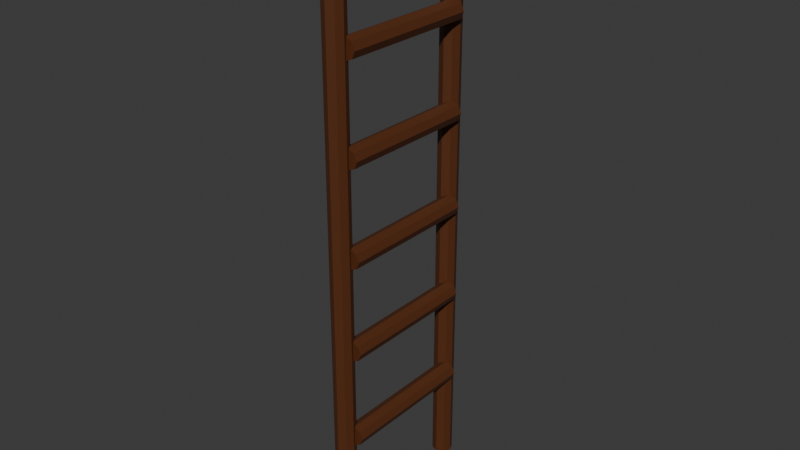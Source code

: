 # Source: Ladder.blend  (saved by Blender 4.2.66; exported with 4.5.12 LTS)
import bpy
from mathutils import Matrix  # noqa: F401  (used for matrix-valued properties, if any)

bpy.ops.wm.read_factory_settings(use_empty=True)
scene = bpy.context.scene
scene.name = 'Scene'

# ---- materials (node trees are filled in below, after node groups)
mat_wood = bpy.data.materials.new('Wood')

# ---- material node trees
mat_wood.use_nodes = True; mat_wood.node_tree.nodes.clear()
_N = mat_wood.node_tree.nodes; _L = mat_wood.node_tree.links
n0 = _N.new('ShaderNodeBsdfPrincipled'); n0.name = 'Principled BSDF'; n0.location = (10, 300)
n0.inputs[0].default_value = (0.09846, 0.02888, 0.007908, 1.0)
n1 = _N.new('ShaderNodeOutputMaterial'); n1.name = 'Material Output'; n1.location = (300, 300)
_L.new(n0.outputs[0], n1.inputs[0])
n1.is_active_output = True

# ---- world
world_world = bpy.data.worlds.new('World'); scene.world = world_world
world_world.use_nodes = True; world_world.node_tree.nodes.clear()
_N = world_world.node_tree.nodes; _L = world_world.node_tree.links
n0 = _N.new('ShaderNodeOutputWorld'); n0.name = 'World Output'; n0.location = (300, 300)
n1 = _N.new('ShaderNodeBackground'); n1.name = 'Background'; n1.location = (10, 300)
n1.inputs[0].default_value = (0.05088, 0.05088, 0.05088, 1.0)
_L.new(n1.outputs[0], n0.inputs[0])
n0.is_active_output = True
world_world.color = (0.05088, 0.05088, 0.05088)
world_world.sun_shadow_jitter_overblur = 0.0

# ---- meshes
me_cylinder_010 = bpy.data.meshes.new('Cylinder.010')
me_cylinder_010.from_pydata([(0.08091, 4.223, -0.7363), (0.08091, 4.223, 0.7637), (0.1587, 4.191, -0.7363), (0.1587, 4.191, 0.7637), (0.1909, 4.113, -0.7363), (0.1909, 4.113, 0.7637), (0.1587, 4.036, -0.7363), (0.1587, 4.036, 0.7637), (0.08091, 4.003, -0.7363), (0.08091, 4.003, 0.7637), (0.003131, 4.036, -0.7363), (0.003131, 4.036, 0.7637), (-0.02909, 4.113, -0.7363), (-0.02909, 4.113, 0.7637), (0.003131, 4.191, -0.7363), (0.003131, 4.191, 0.7637), (0.08091, 6.223, -0.7363), (0.08091, 6.223, 0.7637), (0.1587, 6.191, -0.7363), (0.1587, 6.191, 0.7637), (0.1909, 6.113, -0.7363), (0.1909, 6.113, 0.7637), (0.1587, 6.036, -0.7363), (0.1587, 6.036, 0.7637), (0.08091, 6.003, -0.7363), (0.08091, 6.003, 0.7637), (0.003131, 6.036, -0.7363), (0.003131, 6.036, 0.7637), (-0.02909, 6.113, -0.7363), (-0.02909, 6.113, 0.7637), (0.003131, 6.191, -0.7363), (0.003131, 6.191, 0.7637), (7.451e-09, 0.0, 0.6871), (7.451e-09, 6.308, 0.6871), (0.07778, 0.0, 0.7193), (0.07778, 6.308, 0.7193), (0.11, 0.0, 0.7971), (0.11, 6.308, 0.7971), (0.07778, 0.0, 0.8748), (0.07778, 6.308, 0.8748), (7.451e-09, 0.0, 0.9071), (7.451e-09, 6.308, 0.9071), (-0.07778, 0.0, 0.8748), (-0.07778, 6.308, 0.8748), (-0.11, 0.0, 0.7971), (-0.11, 6.308, 0.7971), (-0.07778, 0.0, 0.7193), (-0.07778, 6.308, 0.7193), (7.451e-09, 0.0, -0.6871), (7.451e-09, 6.308, -0.6871), (0.07778, 0.0, -0.7193), (0.07778, 6.308, -0.7193), (0.11, 0.0, -0.7971), (0.11, 6.308, -0.7971), (0.07778, 0.0, -0.8748), (0.07778, 6.308, -0.8748), (7.451e-09, 0.0, -0.9071), (7.451e-09, 6.308, -0.9071), (-0.07778, 0.0, -0.8748), (-0.07778, 6.308, -0.8748), (-0.11, 0.0, -0.7971), (-0.11, 6.308, -0.7971), (-0.07778, 0.0, -0.7193), (-0.07778, 6.308, -0.7193), (0.08091, 1.223, -0.7363), (0.08091, 1.223, 0.7637), (0.1587, 1.191, -0.7363), (0.1587, 1.191, 0.7637), (0.1909, 1.113, -0.7363), (0.1909, 1.113, 0.7637), (0.1587, 1.036, -0.7363), (0.1587, 1.036, 0.7637), (0.08091, 1.003, -0.7363), (0.08091, 1.003, 0.7637), (0.003131, 1.036, -0.7363), (0.003131, 1.036, 0.7637), (-0.02909, 1.113, -0.7363), (-0.02909, 1.113, 0.7637), (0.003131, 1.191, -0.7363), (0.003131, 1.191, 0.7637), (0.08091, 2.223, -0.7363), (0.08091, 2.223, 0.7637), (0.1587, 2.191, -0.7363), (0.1587, 2.191, 0.7637), (0.1909, 2.113, -0.7363), (0.1909, 2.113, 0.7637), (0.1587, 2.036, -0.7363), (0.1587, 2.036, 0.7637), (0.08091, 2.003, -0.7363), (0.08091, 2.003, 0.7637), (0.003131, 2.036, -0.7363), (0.003131, 2.036, 0.7637), (-0.02909, 2.113, -0.7363), (-0.02909, 2.113, 0.7637), (0.003131, 2.191, -0.7363), (0.003131, 2.191, 0.7637), (0.08091, 3.223, -0.7363), (0.08091, 3.223, 0.7637), (0.1587, 3.191, -0.7363), (0.1587, 3.191, 0.7637), (0.1909, 3.113, -0.7363), (0.1909, 3.113, 0.7637), (0.1587, 3.036, -0.7363), (0.1587, 3.036, 0.7637), (0.08091, 3.003, -0.7363), (0.08091, 3.003, 0.7637), (0.003131, 3.036, -0.7363), (0.003131, 3.036, 0.7637), (-0.02909, 3.113, -0.7363), (-0.02909, 3.113, 0.7637), (0.003131, 3.191, -0.7363), (0.003131, 3.191, 0.7637), (0.08091, 5.223, -0.7363), (0.08091, 5.223, 0.7637), (0.1587, 5.191, -0.7363), (0.1587, 5.191, 0.7637), (0.1909, 5.113, -0.7363), (0.1909, 5.113, 0.7637), (0.1587, 5.036, -0.7363), (0.1587, 5.036, 0.7637), (0.08091, 5.003, -0.7363), (0.08091, 5.003, 0.7637), (0.003131, 5.036, -0.7363), (0.003131, 5.036, 0.7637), (-0.02909, 5.113, -0.7363), (-0.02909, 5.113, 0.7637), (0.003131, 5.191, -0.7363), (0.003131, 5.191, 0.7637)], [], [(0, 1, 3, 2), (2, 3, 5, 4), (4, 5, 7, 6), (6, 7, 9, 8), (8, 9, 11, 10), (10, 11, 13, 12), (3, 1, 15, 13, 11, 9, 7, 5), (12, 13, 15, 14), (14, 15, 1, 0), (0, 2, 4, 6, 8, 10, 12, 14), (16, 17, 19, 18), (18, 19, 21, 20), (20, 21, 23, 22), (22, 23, 25, 24), (24, 25, 27, 26), (26, 27, 29, 28), (19, 17, 31, 29, 27, 25, 23, 21), (28, 29, 31, 30), (30, 31, 17, 16), (16, 18, 20, 22, 24, 26, 28, 30), (32, 33, 35, 34), (34, 35, 37, 36), (36, 37, 39, 38), (38, 39, 41, 40), (40, 41, 43, 42), (42, 43, 45, 44), (35, 33, 47, 45, 43, 41, 39, 37), (44, 45, 47, 46), (46, 47, 33, 32), (32, 34, 36, 38, 40, 42, 44, 46), (48, 50, 51, 49), (50, 52, 53, 51), (52, 54, 55, 53), (54, 56, 57, 55), (56, 58, 59, 57), (58, 60, 61, 59), (51, 53, 55, 57, 59, 61, 63, 49), (60, 62, 63, 61), (62, 48, 49, 63), (48, 62, 60, 58, 56, 54, 52, 50), (64, 65, 67, 66), (66, 67, 69, 68), (68, 69, 71, 70), (70, 71, 73, 72), (72, 73, 75, 74), (74, 75, 77, 76), (67, 65, 79, 77, 75, 73, 71, 69), (76, 77, 79, 78), (78, 79, 65, 64), (64, 66, 68, 70, 72, 74, 76, 78), (80, 81, 83, 82), (82, 83, 85, 84), (84, 85, 87, 86), (86, 87, 89, 88), (88, 89, 91, 90), (90, 91, 93, 92), (83, 81, 95, 93, 91, 89, 87, 85), (92, 93, 95, 94), (94, 95, 81, 80), (80, 82, 84, 86, 88, 90, 92, 94), (96, 97, 99, 98), (98, 99, 101, 100), (100, 101, 103, 102), (102, 103, 105, 104), (104, 105, 107, 106), (106, 107, 109, 108), (99, 97, 111, 109, 107, 105, 103, 101), (108, 109, 111, 110), (110, 111, 97, 96), (96, 98, 100, 102, 104, 106, 108, 110), (112, 113, 115, 114), (114, 115, 117, 116), (116, 117, 119, 118), (118, 119, 121, 120), (120, 121, 123, 122), (122, 123, 125, 124), (115, 113, 127, 125, 123, 121, 119, 117), (124, 125, 127, 126), (126, 127, 113, 112), (112, 114, 116, 118, 120, 122, 124, 126)])
_uv = me_cylinder_010.uv_layers.new(name='UVMap')
_uv.uv.foreach_set('vector', [1.0, 0.5, 1.0, 1.0, 0.875, 1.0, 0.875, 0.5, 0.875, 0.5, 0.875, 1.0, 0.75, 1.0, 0.75, 0.5, 0.75, 0.5, 0.75, 1.0, 0.625, 1.0, 0.625, 0.5, 0.625, 0.5, 0.625, 1.0, 0.5, 1.0, 0.5, 0.5, 0.5, 0.5, 0.5, 1.0, 0.375, 1.0, 0.375, 0.5, 0.375, 0.5, 0.375, 1.0, 0.25, 1.0, 0.25, 0.5, 0.4197, 0.4197, 0.25, 0.49, 0.08029, 0.4197, 0.01, 0.25, 0.08029, 0.08029, 0.25, 0.01, 0.4197, 0.08029, 0.49, 0.25, 0.25, 0.5, 0.25, 1.0, 0.125, 1.0, 0.125, 0.5, 0.125, 0.5, 0.125, 1.0, 0.0, 1.0, 0.0, 0.5, 0.75, 0.49, 0.9197, 0.4197, 0.99, 0.25, 0.9197, 0.08029, 0.75, 0.01, 0.5803, 0.08029, 0.51, 0.25, 0.5803, 0.4197, 1.0, 0.5, 1.0, 1.0, 0.875, 1.0, 0.875, 0.5, 0.875, 0.5, 0.875, 1.0, 0.75, 1.0, 0.75, 0.5, 0.75, 0.5, 0.75, 1.0, 0.625, 1.0, 0.625, 0.5, 0.625, 0.5, 0.625, 1.0, 0.5, 1.0, 0.5, 0.5, 0.5, 0.5, 0.5, 1.0, 0.375, 1.0, 0.375, 0.5, 0.375, 0.5, 0.375, 1.0, 0.25, 1.0, 0.25, 0.5, 0.4197, 0.4197, 0.25, 0.49, 0.08029, 0.4197, 0.01, 0.25, 0.08029, 0.08029, 0.25, 0.01, 0.4197, 0.08029, 0.49, 0.25, 0.25, 0.5, 0.25, 1.0, 0.125, 1.0, 0.125, 0.5, 0.125, 0.5, 0.125, 1.0, 0.0, 1.0, 0.0, 0.5, 0.75, 0.49, 0.9197, 0.4197, 0.99, 0.25, 0.9197, 0.08029, 0.75, 0.01, 0.5803, 0.08029, 0.51, 0.25, 0.5803, 0.4197, 1.0, 0.5, 1.0, 1.0, 0.875, 1.0, 0.875, 0.5, 0.875, 0.5, 0.875, 1.0, 0.75, 1.0, 0.75, 0.5, 0.75, 0.5, 0.75, 1.0, 0.625, 1.0, 0.625, 0.5, 0.625, 0.5, 0.625, 1.0, 0.5, 1.0, 0.5, 0.5, 0.5, 0.5, 0.5, 1.0, 0.375, 1.0, 0.375, 0.5, 0.375, 0.5, 0.375, 1.0, 0.25, 1.0, 0.25, 0.5, 0.4197, 0.4197, 0.25, 0.49, 0.08029, 0.4197, 0.01, 0.25, 0.08029, 0.08029, 0.25, 0.01, 0.4197, 0.08029, 0.49, 0.25, 0.25, 0.5, 0.25, 1.0, 0.125, 1.0, 0.125, 0.5, 0.125, 0.5, 0.125, 1.0, 0.0, 1.0, 0.0, 0.5, 0.75, 0.49, 0.9197, 0.4197, 0.99, 0.25, 0.9197, 0.08029, 0.75, 0.01, 0.5803, 0.08029, 0.51, 0.25, 0.5803, 0.4197, 1.0, 0.5, 0.875, 0.5, 0.875, 1.0, 1.0, 1.0, 0.875, 0.5, 0.75, 0.5, 0.75, 1.0, 0.875, 1.0, 0.75, 0.5, 0.625, 0.5, 0.625, 1.0, 0.75, 1.0, 0.625, 0.5, 0.5, 0.5, 0.5, 1.0, 0.625, 1.0, 0.5, 0.5, 0.375, 0.5, 0.375, 1.0, 0.5, 1.0, 0.375, 0.5, 0.25, 0.5, 0.25, 1.0, 0.375, 1.0, 0.4197, 0.4197, 0.49, 0.25, 0.4197, 0.08029, 0.25, 0.01, 0.08029, 0.08029, 0.01, 0.25, 0.08029, 0.4197, 0.25, 0.49, 0.25, 0.5, 0.125, 0.5, 0.125, 1.0, 0.25, 1.0, 0.125, 0.5, 0.0, 0.5, 0.0, 1.0, 0.125, 1.0, 0.75, 0.49, 0.5803, 0.4197, 0.51, 0.25, 0.5803, 0.08029, 0.75, 0.01, 0.9197, 0.08029, 0.99, 0.25, 0.9197, 0.4197, 1.0, 0.5, 1.0, 1.0, 0.875, 1.0, 0.875, 0.5, 0.875, 0.5, 0.875, 1.0, 0.75, 1.0, 0.75, 0.5, 0.75, 0.5, 0.75, 1.0, 0.625, 1.0, 0.625, 0.5, 0.625, 0.5, 0.625, 1.0, 0.5, 1.0, 0.5, 0.5, 0.5, 0.5, 0.5, 1.0, 0.375, 1.0, 0.375, 0.5, 0.375, 0.5, 0.375, 1.0, 0.25, 1.0, 0.25, 0.5, 0.4197, 0.4197, 0.25, 0.49, 0.08029, 0.4197, 0.01, 0.25, 0.08029, 0.08029, 0.25, 0.01, 0.4197, 0.08029, 0.49, 0.25, 0.25, 0.5, 0.25, 1.0, 0.125, 1.0, 0.125, 0.5, 0.125, 0.5, 0.125, 1.0, 0.0, 1.0, 0.0, 0.5, 0.75, 0.49, 0.9197, 0.4197, 0.99, 0.25, 0.9197, 0.08029, 0.75, 0.01, 0.5803, 0.08029, 0.51, 0.25, 0.5803, 0.4197, 1.0, 0.5, 1.0, 1.0, 0.875, 1.0, 0.875, 0.5, 0.875, 0.5, 0.875, 1.0, 0.75, 1.0, 0.75, 0.5, 0.75, 0.5, 0.75, 1.0, 0.625, 1.0, 0.625, 0.5, 0.625, 0.5, 0.625, 1.0, 0.5, 1.0, 0.5, 0.5, 0.5, 0.5, 0.5, 1.0, 0.375, 1.0, 0.375, 0.5, 0.375, 0.5, 0.375, 1.0, 0.25, 1.0, 0.25, 0.5, 0.4197, 0.4197, 0.25, 0.49, 0.08029, 0.4197, 0.01, 0.25, 0.08029, 0.08029, 0.25, 0.01, 0.4197, 0.08029, 0.49, 0.25, 0.25, 0.5, 0.25, 1.0, 0.125, 1.0, 0.125, 0.5, 0.125, 0.5, 0.125, 1.0, 0.0, 1.0, 0.0, 0.5, 0.75, 0.49, 0.9197, 0.4197, 0.99, 0.25, 0.9197, 0.08029, 0.75, 0.01, 0.5803, 0.08029, 0.51, 0.25, 0.5803, 0.4197, 1.0, 0.5, 1.0, 1.0, 0.875, 1.0, 0.875, 0.5, 0.875, 0.5, 0.875, 1.0, 0.75, 1.0, 0.75, 0.5, 0.75, 0.5, 0.75, 1.0, 0.625, 1.0, 0.625, 0.5, 0.625, 0.5, 0.625, 1.0, 0.5, 1.0, 0.5, 0.5, 0.5, 0.5, 0.5, 1.0, 0.375, 1.0, 0.375, 0.5, 0.375, 0.5, 0.375, 1.0, 0.25, 1.0, 0.25, 0.5, 0.4197, 0.4197, 0.25, 0.49, 0.08029, 0.4197, 0.01, 0.25, 0.08029, 0.08029, 0.25, 0.01, 0.4197, 0.08029, 0.49, 0.25, 0.25, 0.5, 0.25, 1.0, 0.125, 1.0, 0.125, 0.5, 0.125, 0.5, 0.125, 1.0, 0.0, 1.0, 0.0, 0.5, 0.75, 0.49, 0.9197, 0.4197, 0.99, 0.25, 0.9197, 0.08029, 0.75, 0.01, 0.5803, 0.08029, 0.51, 0.25, 0.5803, 0.4197, 1.0, 0.5, 1.0, 1.0, 0.875, 1.0, 0.875, 0.5, 0.875, 0.5, 0.875, 1.0, 0.75, 1.0, 0.75, 0.5, 0.75, 0.5, 0.75, 1.0, 0.625, 1.0, 0.625, 0.5, 0.625, 0.5, 0.625, 1.0, 0.5, 1.0, 0.5, 0.5, 0.5, 0.5, 0.5, 1.0, 0.375, 1.0, 0.375, 0.5, 0.375, 0.5, 0.375, 1.0, 0.25, 1.0, 0.25, 0.5, 0.4197, 0.4197, 0.25, 0.49, 0.08029, 0.4197, 0.01, 0.25, 0.08029, 0.08029, 0.25, 0.01, 0.4197, 0.08029, 0.49, 0.25, 0.25, 0.5, 0.25, 1.0, 0.125, 1.0, 0.125, 0.5, 0.125, 0.5, 0.125, 1.0, 0.0, 1.0, 0.0, 0.5, 0.75, 0.49, 0.9197, 0.4197, 0.99, 0.25, 0.9197, 0.08029, 0.75, 0.01, 0.5803, 0.08029, 0.51, 0.25, 0.5803, 0.4197])
me_cylinder_010.materials.append(mat_wood)
me_cylinder_010.update()

# ---- objects
ob_ladder = bpy.data.objects.new('Ladder', me_cylinder_010)

# ---- transforms, parenting, visibility, modifiers, constraints
ob_ladder.location = (0.0, 0.0, 0.0)
ob_ladder.rotation_euler = (1.571, -0.0, 0.0)

# ---- collection membership
scene.collection.objects.link(ob_ladder)

# ---- scene / render settings (as saved in the file)
scene.frame_start = 1; scene.frame_end = 250; scene.frame_set(127)
scene.render.engine = 'BLENDER_EEVEE_NEXT'
bpy.context.view_layer.update()

# ---- added for rendering (the .blend has no active camera and no usable light): camera, sun
cam_auto = bpy.data.cameras.new('AutoCamera')
cam_auto.lens = 50.0
cam_auto.sensor_width = 36.0
cam_auto.clip_end = 1000.0
ob_auto_camera = bpy.data.objects.new('AutoCamera', cam_auto)
scene.collection.objects.link(ob_auto_camera)
ob_auto_camera.location = (6.11973, -7.29513, 8.01743)
ob_auto_camera.rotation_euler = (1.09748, -7.21219e-08, 0.694738)
scene.camera = ob_auto_camera
light_auto_sun = bpy.data.lights.new('AutoSun', 'SUN')
light_auto_sun.energy = 3.0
light_auto_sun.angle = 0.0523599
ob_auto_sun = bpy.data.objects.new('AutoSun', light_auto_sun)
scene.collection.objects.link(ob_auto_sun)
ob_auto_sun.rotation_euler = (0.872665, 0.174533, 0.523599)
bpy.context.view_layer.update()
